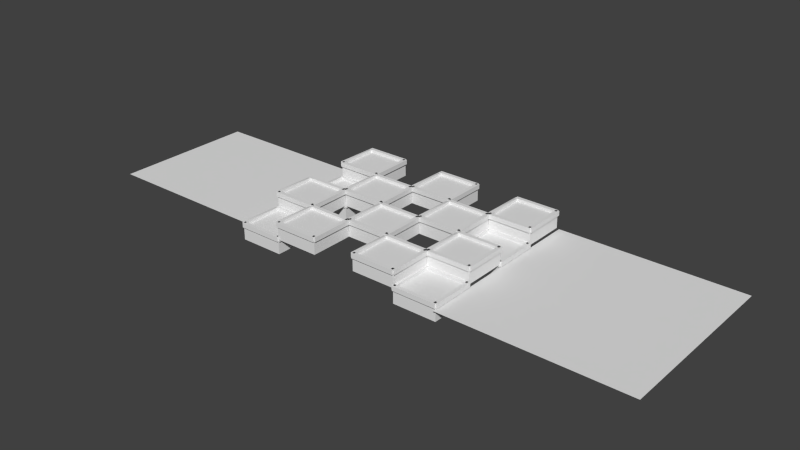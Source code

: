 # Source: modular_palet_flat.blend  (saved by Blender 2.75.0; exported with 4.5.12 LTS)
import bpy
from mathutils import Matrix  # noqa: F401  (used for matrix-valued properties, if any)

bpy.ops.wm.read_factory_settings(use_empty=True)
scene = bpy.context.scene
scene.name = 'Scene'

# ---- collections
col_collection_1 = bpy.data.collections.new('Collection 1'); scene.collection.children.link(col_collection_1)

# ---- world
world_world = bpy.data.worlds.new('World'); scene.world = world_world
world_world.color = (0.05088, 0.05088, 0.05088)
world_world.use_sun_shadow = False
world_world.sun_shadow_jitter_overblur = 0.0
world_world.cycles.sampling_method = 'MANUAL'
world_world.cycles.sample_map_resolution = 256

# ---- meshes
me_plane = bpy.data.meshes.new('Plane')
me_plane.from_pydata([(-1.0, -1.0, 0.0), (1.0, -1.0, 0.0), (-1.0, 1.0, 0.0), (1.0, 1.0, 0.0)], [], [(0, 1, 3, 2)])
me_plane.use_remesh_preserve_volume = False
me_plane.use_remesh_preserve_attributes = False
me_plane.use_mirror_vertex_groups = False
me_plane.update()
me_modular_palet_flat_collision = bpy.data.meshes.new('Modular Palet Flat Collision')
me_modular_palet_flat_collision.from_pydata([(0.349, 0.2381, 0.2453), (0.349, 0.2381, 0.2203), (0.349, -0.001856, 0.2203), (0.369, 0.2381, 0.2453), (0.369, 0.2381, 0.2203), (0.369, -0.001856, 0.2453), (0.369, -0.001856, 0.2203), (0.349, -0.001856, 0.2453), (0.12, -2.98e-08, 0.23), (0.12, 0.24, 0.15), (0.12, -2.98e-08, 0.15), (0.12, 0.238, 0.23), (0.36, 0.24, 0.15), (0.36, 0.238, 0.23), (0.36, -2.98e-08, 0.15), (0.36, -2.98e-08, 0.23), (0.1117, 0.2388, 0.2403), (0.1117, 0.2388, 0.2203), (0.1117, -0.001187, 0.2203), (0.1317, 0.2388, 0.2453), (0.1317, 0.2388, 0.2203), (0.1317, -0.001187, 0.2453), (0.1317, -0.001187, 0.2203), (0.1117, -0.001187, 0.2453), (0.1204, -0.008834, 0.2453), (0.1204, -0.008834, 0.2203), (0.3604, -0.008834, 0.2203), (0.1204, 0.01117, 0.2453), (0.1204, 0.01117, 0.2203), (0.3604, 0.01117, 0.2453), (0.3604, 0.01117, 0.2203), (0.3604, -0.008834, 0.2453), (0.1204, 0.2238, 0.2453), (0.1204, 0.2238, 0.2203), (0.3604, 0.2238, 0.2203), (0.1204, 0.2438, 0.2453), (0.1204, 0.2438, 0.2203), (0.3604, 0.2438, 0.2453), (0.3604, 0.2438, 0.2203), (0.3604, 0.2238, 0.2453), (0.349, -0.2419, 0.2453), (0.349, -0.2419, 0.2203), (0.349, -0.4819, 0.2203), (0.369, -0.2419, 0.2453), (0.369, -0.2419, 0.2203), (0.369, -0.4819, 0.2453), (0.369, -0.4819, 0.2203), (0.349, -0.4819, 0.2453), (0.12, -0.48, 0.23), (0.12, -0.24, 0.15), (0.12, -0.48, 0.15), (0.12, -0.242, 0.23), (0.36, -0.24, 0.15), (0.36, -0.242, 0.23), (0.36, -0.48, 0.15), (0.36, -0.48, 0.23), (0.1117, -0.2412, 0.2403), (0.1117, -0.2412, 0.2203), (0.1117, -0.4812, 0.2203), (0.1317, -0.2412, 0.2453), (0.1317, -0.2412, 0.2203), (0.1317, -0.4812, 0.2453), (0.1317, -0.4812, 0.2203), (0.1117, -0.4812, 0.2453), (0.1204, -0.4888, 0.2453), (0.1204, -0.4888, 0.2203), (0.3604, -0.4888, 0.2203), (0.1204, -0.4688, 0.2453), (0.1204, -0.4688, 0.2203), (0.3604, -0.4688, 0.2453), (0.3604, -0.4688, 0.2203), (0.3604, -0.4888, 0.2453), (0.1204, -0.2562, 0.2453), (0.1204, -0.2562, 0.2203), (0.3604, -0.2562, 0.2203), (0.1204, -0.2362, 0.2453), (0.1204, -0.2362, 0.2203), (0.3604, -0.2362, 0.2453), (0.3604, -0.2362, 0.2203), (0.3604, -0.2562, 0.2453), (-0.131, 0.2381, 0.2453), (-0.131, 0.2381, 0.2203), (-0.131, -0.001856, 0.2203), (-0.111, 0.2381, 0.2453), (-0.111, 0.2381, 0.2203), (-0.111, -0.001856, 0.2453), (-0.111, -0.001856, 0.2203), (-0.131, -0.001856, 0.2453), (-0.36, -2.98e-08, 0.23), (-0.36, 0.24, 0.15), (-0.36, -2.98e-08, 0.15), (-0.36, 0.238, 0.23), (-0.12, 0.24, 0.15), (-0.12, 0.238, 0.23), (-0.12, -2.98e-08, 0.15), (-0.12, -2.98e-08, 0.23), (-0.3683, 0.2388, 0.2403), (-0.3683, 0.2388, 0.2203), (-0.3683, -0.001187, 0.2203), (-0.3483, 0.2388, 0.2453), (-0.3483, 0.2388, 0.2203), (-0.3483, -0.001187, 0.2453), (-0.3483, -0.001187, 0.2203), (-0.3683, -0.001187, 0.2453), (-0.3596, -0.008834, 0.2453), (-0.3596, -0.008834, 0.2203), (-0.1196, -0.008834, 0.2203), (-0.3596, 0.01117, 0.2453), (-0.3596, 0.01117, 0.2203), (-0.1196, 0.01117, 0.2453), (-0.1196, 0.01117, 0.2203), (-0.1196, -0.008834, 0.2453), (-0.3596, 0.2238, 0.2453), (-0.3596, 0.2238, 0.2203), (-0.1196, 0.2238, 0.2203), (-0.3596, 0.2438, 0.2453), (-0.3596, 0.2438, 0.2203), (-0.1196, 0.2438, 0.2453), (-0.1196, 0.2438, 0.2203), (-0.1196, 0.2238, 0.2453), (-0.131, -0.2419, 0.2453), (-0.131, -0.2419, 0.2203), (-0.131, -0.4819, 0.2203), (-0.111, -0.2419, 0.2453), (-0.111, -0.2419, 0.2203), (-0.111, -0.4819, 0.2453), (-0.111, -0.4819, 0.2203), (-0.131, -0.4819, 0.2453), (-0.36, -0.48, 0.23), (-0.36, -0.24, 0.15), (-0.36, -0.48, 0.15), (-0.36, -0.242, 0.23), (-0.12, -0.24, 0.15), (-0.12, -0.242, 0.23), (-0.12, -0.48, 0.15), (-0.12, -0.48, 0.23), (-0.3683, -0.2412, 0.2403), (-0.3683, -0.2412, 0.2203), (-0.3683, -0.4812, 0.2203), (-0.3483, -0.2412, 0.2453), (-0.3483, -0.2412, 0.2203), (-0.3483, -0.4812, 0.2453), (-0.3483, -0.4812, 0.2203), (-0.3683, -0.4812, 0.2453), (-0.3596, -0.4888, 0.2453), (-0.3596, -0.4888, 0.2203), (-0.1196, -0.4888, 0.2203), (-0.3596, -0.4688, 0.2453), (-0.3596, -0.4688, 0.2203), (-0.1196, -0.4688, 0.2453), (-0.1196, -0.4688, 0.2203), (-0.1196, -0.4888, 0.2453), (-0.3596, -0.2562, 0.2453), (-0.3596, -0.2562, 0.2203), (-0.1196, -0.2562, 0.2203), (-0.3596, -0.2362, 0.2453), (-0.3596, -0.2362, 0.2203), (-0.1196, -0.2362, 0.2453), (-0.1196, -0.2362, 0.2203), (-0.1196, -0.2562, 0.2453), (0.109, 0.4781, 0.2453), (0.109, 0.4781, 0.2203), (0.109, 0.2381, 0.2203), (0.129, 0.4781, 0.2453), (0.129, 0.4781, 0.2203), (0.129, 0.2381, 0.2453), (0.129, 0.2381, 0.2203), (0.109, 0.2381, 0.2453), (-0.12, 0.24, 0.23), (-0.12, 0.48, 0.15), (-0.12, 0.24, 0.15), (-0.12, 0.478, 0.23), (0.12, 0.48, 0.15), (0.12, 0.478, 0.23), (0.12, 0.24, 0.15), (0.12, 0.24, 0.23), (-0.1283, 0.4788, 0.2403), (-0.1283, 0.4788, 0.2203), (-0.1283, 0.2388, 0.2203), (-0.1083, 0.4788, 0.2453), (-0.1083, 0.4788, 0.2203), (-0.1083, 0.2388, 0.2453), (-0.1083, 0.2388, 0.2203), (-0.1283, 0.2388, 0.2453), (-0.1196, 0.2312, 0.2453), (-0.1196, 0.2312, 0.2203), (0.1204, 0.2312, 0.2203), (-0.1196, 0.2512, 0.2453), (-0.1196, 0.2512, 0.2203), (0.1204, 0.2512, 0.2453), (0.1204, 0.2512, 0.2203), (0.1204, 0.2312, 0.2453), (-0.1196, 0.4638, 0.2453), (-0.1196, 0.4638, 0.2203), (0.1204, 0.4638, 0.2203), (-0.1196, 0.4838, 0.2453), (-0.1196, 0.4838, 0.2203), (0.1204, 0.4838, 0.2453), (0.1204, 0.4838, 0.2203), (0.1204, 0.4638, 0.2453), (0.109, -0.001856, 0.2453), (0.109, -0.001856, 0.2203), (0.109, -0.2419, 0.2203), (0.129, -0.001856, 0.2453), (0.129, -0.001856, 0.2203), (0.129, -0.2419, 0.2453), (0.129, -0.2419, 0.2203), (0.109, -0.2419, 0.2453), (-0.12, -0.24, 0.23), (-0.12, -5.96e-08, 0.15), (-0.12, -0.24, 0.15), (-0.12, -0.002, 0.23), (0.12, -5.96e-08, 0.15), (0.12, -0.002, 0.23), (0.12, -0.24, 0.15), (0.12, -0.24, 0.23), (-0.1283, -0.001187, 0.2403), (-0.1283, -0.001187, 0.2203), (-0.1283, -0.2412, 0.2203), (-0.1083, -0.001187, 0.2453), (-0.1083, -0.001187, 0.2203), (-0.1083, -0.2412, 0.2453), (-0.1083, -0.2412, 0.2203), (-0.1283, -0.2412, 0.2453), (-0.1196, -0.2488, 0.2453), (-0.1196, -0.2488, 0.2203), (0.1204, -0.2488, 0.2203), (-0.1196, -0.2288, 0.2453), (-0.1196, -0.2288, 0.2203), (0.1204, -0.2288, 0.2453), (0.1204, -0.2288, 0.2203), (0.1204, -0.2488, 0.2453), (-0.1196, -0.01616, 0.2453), (-0.1196, -0.01616, 0.2203), (0.1204, -0.01616, 0.2203), (-0.1196, 0.003838, 0.2453), (-0.1196, 0.003838, 0.2203), (0.1204, 0.003838, 0.2453), (0.1204, 0.003838, 0.2203), (0.1204, -0.01616, 0.2453), (-0.371, 0.4781, 0.2453), (-0.371, 0.4781, 0.2203), (-0.371, 0.2381, 0.2203), (-0.351, 0.4781, 0.2453), (-0.351, 0.4781, 0.2203), (-0.351, 0.2381, 0.2453), (-0.351, 0.2381, 0.2203), (-0.371, 0.2381, 0.2453), (-0.6, 0.24, 0.23), (-0.6, 0.48, 0.15), (-0.6, 0.24, 0.15), (-0.6, 0.478, 0.23), (-0.36, 0.48, 0.15), (-0.36, 0.478, 0.23), (-0.36, 0.24, 0.15), (-0.36, 0.24, 0.23), (-0.6083, 0.4788, 0.2403), (-0.6083, 0.4788, 0.2203), (-0.6083, 0.2388, 0.2203), (-0.5883, 0.4788, 0.2453), (-0.5883, 0.4788, 0.2203), (-0.5883, 0.2388, 0.2453), (-0.5883, 0.2388, 0.2203), (-0.6083, 0.2388, 0.2453), (-0.5996, 0.2312, 0.2453), (-0.5996, 0.2312, 0.2203), (-0.3596, 0.2312, 0.2203), (-0.5996, 0.2512, 0.2453), (-0.5996, 0.2512, 0.2203), (-0.3596, 0.2512, 0.2453), (-0.3596, 0.2512, 0.2203), (-0.3596, 0.2312, 0.2453), (-0.5996, 0.4638, 0.2453), (-0.5996, 0.4638, 0.2203), (-0.3596, 0.4638, 0.2203), (-0.5996, 0.4838, 0.2453), (-0.5996, 0.4838, 0.2203), (-0.3596, 0.4838, 0.2453), (-0.3596, 0.4838, 0.2203), (-0.3596, 0.4638, 0.2453), (-0.371, -0.001856, 0.2453), (-0.371, -0.001856, 0.2203), (-0.371, -0.2419, 0.2203), (-0.351, -0.001856, 0.2453), (-0.351, -0.001856, 0.2203), (-0.351, -0.2419, 0.2453), (-0.351, -0.2419, 0.2203), (-0.371, -0.2419, 0.2453), (-0.6, -0.24, 0.23), (-0.6, -5.96e-08, 0.15), (-0.6, -0.24, 0.15), (-0.6, -0.002, 0.23), (-0.36, -5.96e-08, 0.15), (-0.36, -0.002, 0.23), (-0.36, -0.24, 0.15), (-0.36, -0.24, 0.23), (-0.6083, -0.001187, 0.2403), (-0.6083, -0.001187, 0.2203), (-0.6083, -0.2412, 0.2203), (-0.5883, -0.001187, 0.2453), (-0.5883, -0.001187, 0.2203), (-0.5883, -0.2412, 0.2453), (-0.5883, -0.2412, 0.2203), (-0.6083, -0.2412, 0.2453), (-0.5996, -0.2488, 0.2453), (-0.5996, -0.2488, 0.2203), (-0.3596, -0.2488, 0.2203), (-0.5996, -0.2288, 0.2453), (-0.5996, -0.2288, 0.2203), (-0.3596, -0.2288, 0.2453), (-0.3596, -0.2288, 0.2203), (-0.3596, -0.2488, 0.2453), (-0.5996, -0.01616, 0.2453), (-0.5996, -0.01616, 0.2203), (-0.3596, -0.01616, 0.2203), (-0.5996, 0.003838, 0.2453), (-0.5996, 0.003838, 0.2203), (-0.3596, 0.003838, 0.2453), (-0.3596, 0.003838, 0.2203), (-0.3596, -0.01616, 0.2453), (0.589, 0.4781, 0.2453), (0.589, 0.4781, 0.2203), (0.589, 0.2381, 0.2203), (0.609, 0.4781, 0.2453), (0.609, 0.4781, 0.2203), (0.609, 0.2381, 0.2453), (0.609, 0.2381, 0.2203), (0.589, 0.2381, 0.2453), (0.36, 0.24, 0.23), (0.36, 0.48, 0.15), (0.36, 0.24, 0.15), (0.36, 0.478, 0.23), (0.6, 0.48, 0.15), (0.6, 0.478, 0.23), (0.6, 0.24, 0.15), (0.6, 0.24, 0.23), (0.3517, 0.4788, 0.2403), (0.3517, 0.4788, 0.2203), (0.3517, 0.2388, 0.2203), (0.3717, 0.4788, 0.2453), (0.3717, 0.4788, 0.2203), (0.3717, 0.2388, 0.2453), (0.3717, 0.2388, 0.2203), (0.3517, 0.2388, 0.2453), (0.3604, 0.2312, 0.2453), (0.3604, 0.2312, 0.2203), (0.6004, 0.2312, 0.2203), (0.3604, 0.2512, 0.2453), (0.3604, 0.2512, 0.2203), (0.6004, 0.2512, 0.2453), (0.6004, 0.2512, 0.2203), (0.6004, 0.2312, 0.2453), (0.3604, 0.4638, 0.2453), (0.3604, 0.4638, 0.2203), (0.6004, 0.4638, 0.2203), (0.3604, 0.4838, 0.2453), (0.3604, 0.4838, 0.2203), (0.6004, 0.4838, 0.2453), (0.6004, 0.4838, 0.2203), (0.6004, 0.4638, 0.2453), (0.589, -0.001856, 0.2453), (0.589, -0.001856, 0.2203), (0.589, -0.2419, 0.2203), (0.609, -0.001856, 0.2453), (0.609, -0.001856, 0.2203), (0.609, -0.2419, 0.2453), (0.609, -0.2419, 0.2203), (0.589, -0.2419, 0.2453), (0.36, -0.24, 0.23), (0.36, -5.96e-08, 0.15), (0.36, -0.24, 0.15), (0.36, -0.002, 0.23), (0.6, -5.96e-08, 0.15), (0.6, -0.002, 0.23), (0.6, -0.24, 0.15), (0.6, -0.24, 0.23), (0.3517, -0.001187, 0.2403), (0.3517, -0.001187, 0.2203), (0.3517, -0.2412, 0.2203), (0.3717, -0.001187, 0.2453), (0.3717, -0.001187, 0.2203), (0.3717, -0.2412, 0.2453), (0.3717, -0.2412, 0.2203), (0.3517, -0.2412, 0.2453), (0.3604, -0.2488, 0.2453), (0.3604, -0.2488, 0.2203), (0.6004, -0.2488, 0.2203), (0.3604, -0.2288, 0.2453), (0.3604, -0.2288, 0.2203), (0.6004, -0.2288, 0.2453), (0.6004, -0.2288, 0.2203), (0.6004, -0.2488, 0.2453), (0.3604, -0.01616, 0.2453), (0.3604, -0.01616, 0.2203), (0.6004, -0.01616, 0.2203), (0.3604, 0.003838, 0.2453), (0.3604, 0.003838, 0.2203), (0.6004, 0.003838, 0.2453), (0.6004, 0.003838, 0.2203), (0.6004, -0.01616, 0.2453), (-0.371, 0.2381, 0.1653), (-0.371, 0.2381, 0.1403), (-0.371, -0.001857, 0.1403), (-0.351, 0.2381, 0.1653), (-0.351, 0.2381, 0.1403), (-0.351, -0.001857, 0.1653), (-0.351, -0.001857, 0.1403), (-0.371, -0.001857, 0.1653), (-0.6, -5.96e-08, 0.15), (-0.6, 0.24, 0.07), (-0.6, -5.96e-08, 0.07), (-0.6, 0.238, 0.15), (-0.36, 0.24, 0.07), (-0.36, 0.238, 0.15), (-0.36, -5.96e-08, 0.07), (-0.36, -5.96e-08, 0.15), (-0.6083, 0.2388, 0.1603), (-0.6083, 0.2388, 0.1403), (-0.6083, -0.001187, 0.1403), (-0.5883, 0.2388, 0.1653), (-0.5883, 0.2388, 0.1403), (-0.5883, -0.001187, 0.1653), (-0.5883, -0.001187, 0.1403), (-0.6083, -0.001187, 0.1653), (-0.5996, -0.008834, 0.1653), (-0.5996, -0.008834, 0.1403), (-0.3596, -0.008834, 0.1403), (-0.5996, 0.01117, 0.1653), (-0.5996, 0.01117, 0.1403), (-0.3596, 0.01117, 0.1653), (-0.3596, 0.01117, 0.1403), (-0.3596, -0.008834, 0.1653), (-0.5996, 0.2238, 0.1653), (-0.5996, 0.2238, 0.1403), (-0.3596, 0.2238, 0.1403), (-0.5996, 0.2438, 0.1653), (-0.5996, 0.2438, 0.1403), (-0.3596, 0.2438, 0.1653), (-0.3596, 0.2438, 0.1403), (-0.3596, 0.2238, 0.1653), (-0.371, -0.2419, 0.1653), (-0.371, -0.2419, 0.1403), (-0.371, -0.4819, 0.1403), (-0.351, -0.2419, 0.1653), (-0.351, -0.2419, 0.1403), (-0.351, -0.4819, 0.1653), (-0.351, -0.4819, 0.1403), (-0.371, -0.4819, 0.1653), (-0.6, -0.48, 0.15), (-0.6, -0.24, 0.07), (-0.6, -0.48, 0.07), (-0.6, -0.242, 0.15), (-0.36, -0.24, 0.07), (-0.36, -0.242, 0.15), (-0.36, -0.48, 0.07), (-0.36, -0.48, 0.15), (-0.6083, -0.2412, 0.1603), (-0.6083, -0.2412, 0.1403), (-0.6083, -0.4812, 0.1403), (-0.5883, -0.2412, 0.1653), (-0.5883, -0.2412, 0.1403), (-0.5883, -0.4812, 0.1653), (-0.5883, -0.4812, 0.1403), (-0.6083, -0.4812, 0.1653), (-0.5996, -0.4888, 0.1653), (-0.5996, -0.4888, 0.1403), (-0.3596, -0.4888, 0.1403), (-0.5996, -0.4688, 0.1653), (-0.5996, -0.4688, 0.1403), (-0.3596, -0.4688, 0.1653), (-0.3596, -0.4688, 0.1403), (-0.3596, -0.4888, 0.1653), (-0.5996, -0.2562, 0.1653), (-0.5996, -0.2562, 0.1403), (-0.3596, -0.2562, 0.1403), (-0.5996, -0.2362, 0.1653), (-0.5996, -0.2362, 0.1403), (-0.3596, -0.2362, 0.1653), (-0.3596, -0.2362, 0.1403), (-0.3596, -0.2562, 0.1653), (0.589, 0.2381, 0.1653), (0.589, 0.2381, 0.1403), (0.589, -0.001857, 0.1403), (0.609, 0.2381, 0.1653), (0.609, 0.2381, 0.1403), (0.609, -0.001857, 0.1653), (0.609, -0.001857, 0.1403), (0.589, -0.001857, 0.1653), (0.36, -5.96e-08, 0.15), (0.36, 0.24, 0.07), (0.36, -5.96e-08, 0.07), (0.36, 0.238, 0.15), (0.6, 0.24, 0.07), (0.6, 0.238, 0.15), (0.6, -5.96e-08, 0.07), (0.6, -5.96e-08, 0.15), (0.3517, 0.2388, 0.1603), (0.3517, 0.2388, 0.1403), (0.3517, -0.001187, 0.1403), (0.3717, 0.2388, 0.1653), (0.3717, 0.2388, 0.1403), (0.3717, -0.001187, 0.1653), (0.3717, -0.001187, 0.1403), (0.3517, -0.001187, 0.1653), (0.3604, -0.008834, 0.1653), (0.3604, -0.008834, 0.1403), (0.6004, -0.008834, 0.1403), (0.3604, 0.01117, 0.1653), (0.3604, 0.01117, 0.1403), (0.6004, 0.01117, 0.1653), (0.6004, 0.01117, 0.1403), (0.6004, -0.008834, 0.1653), (0.3604, 0.2238, 0.1653), (0.3604, 0.2238, 0.1403), (0.6004, 0.2238, 0.1403), (0.3604, 0.2438, 0.1653), (0.3604, 0.2438, 0.1403), (0.6004, 0.2438, 0.1653), (0.6004, 0.2438, 0.1403), (0.6004, 0.2238, 0.1653), (0.589, -0.2419, 0.1653), (0.589, -0.2419, 0.1403), (0.589, -0.4819, 0.1403), (0.609, -0.2419, 0.1653), (0.609, -0.2419, 0.1403), (0.609, -0.4819, 0.1653), (0.609, -0.4819, 0.1403), (0.589, -0.4819, 0.1653), (0.36, -0.48, 0.15), (0.36, -0.24, 0.07), (0.36, -0.48, 0.07), (0.36, -0.242, 0.15), (0.6, -0.24, 0.07), (0.6, -0.242, 0.15), (0.6, -0.48, 0.07), (0.6, -0.48, 0.15), (0.3517, -0.2412, 0.1603), (0.3517, -0.2412, 0.1403), (0.3517, -0.4812, 0.1403), (0.3717, -0.2412, 0.1653), (0.3717, -0.2412, 0.1403), (0.3717, -0.4812, 0.1653), (0.3717, -0.4812, 0.1403), (0.3517, -0.4812, 0.1653), (0.3604, -0.4888, 0.1653), (0.3604, -0.4888, 0.1403), (0.6004, -0.4888, 0.1403), (0.3604, -0.4688, 0.1653), (0.3604, -0.4688, 0.1403), (0.6004, -0.4688, 0.1653), (0.6004, -0.4688, 0.1403), (0.6004, -0.4888, 0.1653), (0.3604, -0.2562, 0.1653), (0.3604, -0.2562, 0.1403), (0.6004, -0.2562, 0.1403), (0.3604, -0.2362, 0.1653), (0.3604, -0.2362, 0.1403), (0.6004, -0.2362, 0.1653), (0.6004, -0.2362, 0.1403), (0.6004, -0.2562, 0.1653)], [], [(0, 1, 2), (3, 4, 1), (5, 6, 4), (7, 2, 6), (1, 4, 6), (3, 0, 7), (7, 0, 2), (0, 3, 1), (3, 5, 4), (5, 7, 6), (2, 1, 6), (5, 3, 7), (8, 9, 10), (11, 12, 9), (13, 14, 12), (15, 10, 14), (12, 10, 9), (11, 15, 13), (8, 11, 9), (11, 13, 12), (13, 15, 14), (15, 8, 10), (12, 14, 10), (11, 8, 15), (16, 17, 18), (19, 20, 17), (21, 22, 20), (23, 18, 22), (17, 20, 22), (19, 16, 23), (23, 16, 18), (16, 19, 17), (19, 21, 20), (21, 23, 22), (18, 17, 22), (21, 19, 23), (24, 25, 26), (27, 28, 25), (29, 30, 28), (31, 26, 30), (25, 28, 30), (27, 24, 31), (31, 24, 26), (24, 27, 25), (27, 29, 28), (29, 31, 30), (26, 25, 30), (29, 27, 31), (32, 33, 34), (35, 36, 33), (37, 38, 36), (39, 34, 38), (33, 36, 38), (35, 32, 39), (39, 32, 34), (32, 35, 33), (35, 37, 36), (37, 39, 38), (34, 33, 38), (37, 35, 39), (40, 41, 42), (43, 44, 41), (45, 46, 44), (47, 42, 46), (41, 44, 46), (43, 40, 47), (47, 40, 42), (40, 43, 41), (43, 45, 44), (45, 47, 46), (42, 41, 46), (45, 43, 47), (48, 49, 50), (51, 52, 49), (53, 54, 52), (55, 50, 54), (52, 50, 49), (51, 55, 53), (48, 51, 49), (51, 53, 52), (53, 55, 54), (55, 48, 50), (52, 54, 50), (51, 48, 55), (56, 57, 58), (59, 60, 57), (61, 62, 60), (63, 58, 62), (57, 60, 62), (59, 56, 63), (63, 56, 58), (56, 59, 57), (59, 61, 60), (61, 63, 62), (58, 57, 62), (61, 59, 63), (64, 65, 66), (67, 68, 65), (69, 70, 68), (71, 66, 70), (65, 68, 70), (67, 64, 71), (71, 64, 66), (64, 67, 65), (67, 69, 68), (69, 71, 70), (66, 65, 70), (69, 67, 71), (72, 73, 74), (75, 76, 73), (77, 78, 76), (79, 74, 78), (73, 76, 78), (75, 72, 79), (79, 72, 74), (72, 75, 73), (75, 77, 76), (77, 79, 78), (74, 73, 78), (77, 75, 79), (80, 81, 82), (83, 84, 81), (85, 86, 84), (87, 82, 86), (81, 84, 86), (83, 80, 87), (87, 80, 82), (80, 83, 81), (83, 85, 84), (85, 87, 86), (82, 81, 86), (85, 83, 87), (88, 89, 90), (91, 92, 89), (93, 94, 92), (95, 90, 94), (92, 90, 89), (91, 95, 93), (88, 91, 89), (91, 93, 92), (93, 95, 94), (95, 88, 90), (92, 94, 90), (91, 88, 95), (96, 97, 98), (99, 100, 97), (101, 102, 100), (103, 98, 102), (97, 100, 102), (99, 96, 103), (103, 96, 98), (96, 99, 97), (99, 101, 100), (101, 103, 102), (98, 97, 102), (101, 99, 103), (104, 105, 106), (107, 108, 105), (109, 110, 108), (111, 106, 110), (105, 108, 110), (107, 104, 111), (111, 104, 106), (104, 107, 105), (107, 109, 108), (109, 111, 110), (106, 105, 110), (109, 107, 111), (112, 113, 114), (115, 116, 113), (117, 118, 116), (119, 114, 118), (113, 116, 118), (115, 112, 119), (119, 112, 114), (112, 115, 113), (115, 117, 116), (117, 119, 118), (114, 113, 118), (117, 115, 119), (120, 121, 122), (123, 124, 121), (125, 126, 124), (127, 122, 126), (121, 124, 126), (123, 120, 127), (127, 120, 122), (120, 123, 121), (123, 125, 124), (125, 127, 126), (122, 121, 126), (125, 123, 127), (128, 129, 130), (131, 132, 129), (133, 134, 132), (135, 130, 134), (132, 130, 129), (131, 135, 133), (128, 131, 129), (131, 133, 132), (133, 135, 134), (135, 128, 130), (132, 134, 130), (131, 128, 135), (136, 137, 138), (139, 140, 137), (141, 142, 140), (143, 138, 142), (137, 140, 142), (139, 136, 143), (143, 136, 138), (136, 139, 137), (139, 141, 140), (141, 143, 142), (138, 137, 142), (141, 139, 143), (144, 145, 146), (147, 148, 145), (149, 150, 148), (151, 146, 150), (145, 148, 150), (147, 144, 151), (151, 144, 146), (144, 147, 145), (147, 149, 148), (149, 151, 150), (146, 145, 150), (149, 147, 151), (152, 153, 154), (155, 156, 153), (157, 158, 156), (159, 154, 158), (153, 156, 158), (155, 152, 159), (159, 152, 154), (152, 155, 153), (155, 157, 156), (157, 159, 158), (154, 153, 158), (157, 155, 159), (160, 161, 162), (163, 164, 161), (165, 166, 164), (167, 162, 166), (161, 164, 166), (163, 160, 167), (167, 160, 162), (160, 163, 161), (163, 165, 164), (165, 167, 166), (162, 161, 166), (165, 163, 167), (168, 169, 170), (171, 172, 169), (173, 174, 172), (175, 170, 174), (172, 170, 169), (171, 175, 173), (168, 171, 169), (171, 173, 172), (173, 175, 174), (175, 168, 170), (172, 174, 170), (171, 168, 175), (176, 177, 178), (179, 180, 177), (181, 182, 180), (183, 178, 182), (177, 180, 182), (179, 176, 183), (183, 176, 178), (176, 179, 177), (179, 181, 180), (181, 183, 182), (178, 177, 182), (181, 179, 183), (184, 185, 186), (187, 188, 185), (189, 190, 188), (191, 186, 190), (185, 188, 190), (187, 184, 191), (191, 184, 186), (184, 187, 185), (187, 189, 188), (189, 191, 190), (186, 185, 190), (189, 187, 191), (192, 193, 194), (195, 196, 193), (197, 198, 196), (199, 194, 198), (193, 196, 198), (195, 192, 199), (199, 192, 194), (192, 195, 193), (195, 197, 196), (197, 199, 198), (194, 193, 198), (197, 195, 199), (200, 201, 202), (203, 204, 201), (205, 206, 204), (207, 202, 206), (201, 204, 206), (203, 200, 207), (207, 200, 202), (200, 203, 201), (203, 205, 204), (205, 207, 206), (202, 201, 206), (205, 203, 207), (208, 209, 210), (211, 212, 209), (213, 214, 212), (215, 210, 214), (212, 210, 209), (211, 215, 213), (208, 211, 209), (211, 213, 212), (213, 215, 214), (215, 208, 210), (212, 214, 210), (211, 208, 215), (216, 217, 218), (219, 220, 217), (221, 222, 220), (223, 218, 222), (217, 220, 222), (219, 216, 223), (223, 216, 218), (216, 219, 217), (219, 221, 220), (221, 223, 222), (218, 217, 222), (221, 219, 223), (224, 225, 226), (227, 228, 225), (229, 230, 228), (231, 226, 230), (225, 228, 230), (227, 224, 231), (231, 224, 226), (224, 227, 225), (227, 229, 228), (229, 231, 230), (226, 225, 230), (229, 227, 231), (232, 233, 234), (235, 236, 233), (237, 238, 236), (239, 234, 238), (233, 236, 238), (235, 232, 239), (239, 232, 234), (232, 235, 233), (235, 237, 236), (237, 239, 238), (234, 233, 238), (237, 235, 239), (240, 241, 242), (243, 244, 241), (245, 246, 244), (247, 242, 246), (241, 244, 246), (243, 240, 247), (247, 240, 242), (240, 243, 241), (243, 245, 244), (245, 247, 246), (242, 241, 246), (245, 243, 247), (248, 249, 250), (251, 252, 249), (253, 254, 252), (255, 250, 254), (252, 250, 249), (251, 255, 253), (248, 251, 249), (251, 253, 252), (253, 255, 254), (255, 248, 250), (252, 254, 250), (251, 248, 255), (256, 257, 258), (259, 260, 257), (261, 262, 260), (263, 258, 262), (257, 260, 262), (259, 256, 263), (263, 256, 258), (256, 259, 257), (259, 261, 260), (261, 263, 262), (258, 257, 262), (261, 259, 263), (264, 265, 266), (267, 268, 265), (269, 270, 268), (271, 266, 270), (265, 268, 270), (267, 264, 271), (271, 264, 266), (264, 267, 265), (267, 269, 268), (269, 271, 270), (266, 265, 270), (269, 267, 271), (272, 273, 274), (275, 276, 273), (277, 278, 276), (279, 274, 278), (273, 276, 278), (275, 272, 279), (279, 272, 274), (272, 275, 273), (275, 277, 276), (277, 279, 278), (274, 273, 278), (277, 275, 279), (280, 281, 282), (283, 284, 281), (285, 286, 284), (287, 282, 286), (281, 284, 286), (283, 280, 287), (287, 280, 282), (280, 283, 281), (283, 285, 284), (285, 287, 286), (282, 281, 286), (285, 283, 287), (288, 289, 290), (291, 292, 289), (293, 294, 292), (295, 290, 294), (292, 290, 289), (291, 295, 293), (288, 291, 289), (291, 293, 292), (293, 295, 294), (295, 288, 290), (292, 294, 290), (291, 288, 295), (296, 297, 298), (299, 300, 297), (301, 302, 300), (303, 298, 302), (297, 300, 302), (299, 296, 303), (303, 296, 298), (296, 299, 297), (299, 301, 300), (301, 303, 302), (298, 297, 302), (301, 299, 303), (304, 305, 306), (307, 308, 305), (309, 310, 308), (311, 306, 310), (305, 308, 310), (307, 304, 311), (311, 304, 306), (304, 307, 305), (307, 309, 308), (309, 311, 310), (306, 305, 310), (309, 307, 311), (312, 313, 314), (315, 316, 313), (317, 318, 316), (319, 314, 318), (313, 316, 318), (315, 312, 319), (319, 312, 314), (312, 315, 313), (315, 317, 316), (317, 319, 318), (314, 313, 318), (317, 315, 319), (320, 321, 322), (323, 324, 321), (325, 326, 324), (327, 322, 326), (321, 324, 326), (323, 320, 327), (327, 320, 322), (320, 323, 321), (323, 325, 324), (325, 327, 326), (322, 321, 326), (325, 323, 327), (328, 329, 330), (331, 332, 329), (333, 334, 332), (335, 330, 334), (332, 330, 329), (331, 335, 333), (328, 331, 329), (331, 333, 332), (333, 335, 334), (335, 328, 330), (332, 334, 330), (331, 328, 335), (336, 337, 338), (339, 340, 337), (341, 342, 340), (343, 338, 342), (337, 340, 342), (339, 336, 343), (343, 336, 338), (336, 339, 337), (339, 341, 340), (341, 343, 342), (338, 337, 342), (341, 339, 343), (344, 345, 346), (347, 348, 345), (349, 350, 348), (351, 346, 350), (345, 348, 350), (347, 344, 351), (351, 344, 346), (344, 347, 345), (347, 349, 348), (349, 351, 350), (346, 345, 350), (349, 347, 351), (352, 353, 354), (355, 356, 353), (357, 358, 356), (359, 354, 358), (353, 356, 358), (355, 352, 359), (359, 352, 354), (352, 355, 353), (355, 357, 356), (357, 359, 358), (354, 353, 358), (357, 355, 359), (360, 361, 362), (363, 364, 361), (365, 366, 364), (367, 362, 366), (361, 364, 366), (363, 360, 367), (367, 360, 362), (360, 363, 361), (363, 365, 364), (365, 367, 366), (362, 361, 366), (365, 363, 367), (368, 369, 370), (371, 372, 369), (373, 374, 372), (375, 370, 374), (372, 370, 369), (371, 375, 373), (368, 371, 369), (371, 373, 372), (373, 375, 374), (375, 368, 370), (372, 374, 370), (371, 368, 375), (376, 377, 378), (379, 380, 377), (381, 382, 380), (383, 378, 382), (377, 380, 382), (379, 376, 383), (383, 376, 378), (376, 379, 377), (379, 381, 380), (381, 383, 382), (378, 377, 382), (381, 379, 383), (384, 385, 386), (387, 388, 385), (389, 390, 388), (391, 386, 390), (385, 388, 390), (387, 384, 391), (391, 384, 386), (384, 387, 385), (387, 389, 388), (389, 391, 390), (386, 385, 390), (389, 387, 391), (392, 393, 394), (395, 396, 393), (397, 398, 396), (399, 394, 398), (393, 396, 398), (395, 392, 399), (399, 392, 394), (392, 395, 393), (395, 397, 396), (397, 399, 398), (394, 393, 398), (397, 395, 399), (400, 401, 402), (403, 404, 401), (405, 406, 404), (407, 402, 406), (401, 404, 406), (403, 400, 407), (407, 400, 402), (400, 403, 401), (403, 405, 404), (405, 407, 406), (402, 401, 406), (405, 403, 407), (408, 409, 410), (411, 412, 409), (413, 414, 412), (415, 410, 414), (412, 410, 409), (411, 415, 413), (408, 411, 409), (411, 413, 412), (413, 415, 414), (415, 408, 410), (412, 414, 410), (411, 408, 415), (416, 417, 418), (419, 420, 417), (421, 422, 420), (423, 418, 422), (417, 420, 422), (419, 416, 423), (423, 416, 418), (416, 419, 417), (419, 421, 420), (421, 423, 422), (418, 417, 422), (421, 419, 423), (424, 425, 426), (427, 428, 425), (429, 430, 428), (431, 426, 430), (425, 428, 430), (427, 424, 431), (431, 424, 426), (424, 427, 425), (427, 429, 428), (429, 431, 430), (426, 425, 430), (429, 427, 431), (432, 433, 434), (435, 436, 433), (437, 438, 436), (439, 434, 438), (433, 436, 438), (435, 432, 439), (439, 432, 434), (432, 435, 433), (435, 437, 436), (437, 439, 438), (434, 433, 438), (437, 435, 439), (440, 441, 442), (443, 444, 441), (445, 446, 444), (447, 442, 446), (441, 444, 446), (443, 440, 447), (447, 440, 442), (440, 443, 441), (443, 445, 444), (445, 447, 446), (442, 441, 446), (445, 443, 447), (448, 449, 450), (451, 452, 449), (453, 454, 452), (455, 450, 454), (452, 450, 449), (451, 455, 453), (448, 451, 449), (451, 453, 452), (453, 455, 454), (455, 448, 450), (452, 454, 450), (451, 448, 455), (456, 457, 458), (459, 460, 457), (461, 462, 460), (463, 458, 462), (457, 460, 462), (459, 456, 463), (463, 456, 458), (456, 459, 457), (459, 461, 460), (461, 463, 462), (458, 457, 462), (461, 459, 463), (464, 465, 466), (467, 468, 465), (469, 470, 468), (471, 466, 470), (465, 468, 470), (467, 464, 471), (471, 464, 466), (464, 467, 465), (467, 469, 468), (469, 471, 470), (466, 465, 470), (469, 467, 471), (472, 473, 474), (475, 476, 473), (477, 478, 476), (479, 474, 478), (473, 476, 478), (475, 472, 479), (479, 472, 474), (472, 475, 473), (475, 477, 476), (477, 479, 478), (474, 473, 478), (477, 475, 479), (480, 481, 482), (483, 484, 481), (485, 486, 484), (487, 482, 486), (481, 484, 486), (483, 480, 487), (487, 480, 482), (480, 483, 481), (483, 485, 484), (485, 487, 486), (482, 481, 486), (485, 483, 487), (488, 489, 490), (491, 492, 489), (493, 494, 492), (495, 490, 494), (492, 490, 489), (491, 495, 493), (488, 491, 489), (491, 493, 492), (493, 495, 494), (495, 488, 490), (492, 494, 490), (491, 488, 495), (496, 497, 498), (499, 500, 497), (501, 502, 500), (503, 498, 502), (497, 500, 502), (499, 496, 503), (503, 496, 498), (496, 499, 497), (499, 501, 500), (501, 503, 502), (498, 497, 502), (501, 499, 503), (504, 505, 506), (507, 508, 505), (509, 510, 508), (511, 506, 510), (505, 508, 510), (507, 504, 511), (511, 504, 506), (504, 507, 505), (507, 509, 508), (509, 511, 510), (506, 505, 510), (509, 507, 511), (512, 513, 514), (515, 516, 513), (517, 518, 516), (519, 514, 518), (513, 516, 518), (515, 512, 519), (519, 512, 514), (512, 515, 513), (515, 517, 516), (517, 519, 518), (514, 513, 518), (517, 515, 519), (520, 521, 522), (523, 524, 521), (525, 526, 524), (527, 522, 526), (521, 524, 526), (523, 520, 527), (527, 520, 522), (520, 523, 521), (523, 525, 524), (525, 527, 526), (522, 521, 526), (525, 523, 527), (528, 529, 530), (531, 532, 529), (533, 534, 532), (535, 530, 534), (532, 530, 529), (531, 535, 533), (528, 531, 529), (531, 533, 532), (533, 535, 534), (535, 528, 530), (532, 534, 530), (531, 528, 535), (536, 537, 538), (539, 540, 537), (541, 542, 540), (543, 538, 542), (537, 540, 542), (539, 536, 543), (543, 536, 538), (536, 539, 537), (539, 541, 540), (541, 543, 542), (538, 537, 542), (541, 539, 543), (544, 545, 546), (547, 548, 545), (549, 550, 548), (551, 546, 550), (545, 548, 550), (547, 544, 551), (551, 544, 546), (544, 547, 545), (547, 549, 548), (549, 551, 550), (546, 545, 550), (549, 547, 551), (552, 553, 554), (555, 556, 553), (557, 558, 556), (559, 554, 558), (553, 556, 558), (555, 552, 559), (559, 552, 554), (552, 555, 553), (555, 557, 556), (557, 559, 558), (554, 553, 558), (557, 555, 559)])
me_modular_palet_flat_collision.use_remesh_preserve_volume = False
me_modular_palet_flat_collision.use_remesh_preserve_attributes = False
me_modular_palet_flat_collision.use_mirror_vertex_groups = False
me_modular_palet_flat_collision.update()
me_plane_001 = bpy.data.meshes.new('Plane.001')
me_plane_001.from_pydata([(-1.0, -1.0, 0.0), (1.0, -1.0, 0.0), (-1.0, 1.0, 0.0), (1.0, 1.0, 0.0)], [], [(0, 1, 3, 2)])
me_plane_001.use_remesh_preserve_volume = False
me_plane_001.use_remesh_preserve_attributes = False
me_plane_001.use_mirror_vertex_groups = False
me_plane_001.update()

# ---- objects
ob_plane = bpy.data.objects.new('Plane', me_plane)
ob_modular_palet_flat_collision = bpy.data.objects.new('Modular Palet Flat Collision', me_modular_palet_flat_collision)
ob_plane_001 = bpy.data.objects.new('Plane.001', me_plane_001)

# ---- transforms, parenting, visibility, modifiers, constraints
ob_plane.location = (-1.101, 0.0, 0.12)
ob_plane.scale = (0.5, 0.4, 1.0)
ob_plane.lineart.crease_threshold = 0.0
ob_modular_palet_flat_collision.location = (0.0, 0.0, 0.015)
ob_modular_palet_flat_collision.lineart.crease_threshold = 0.0
ob_plane_001.location = (1.101, 0.0, 0.15)
ob_plane_001.scale = (0.5, 0.5, 1.0)
ob_plane_001.lineart.crease_threshold = 0.0

# ---- collection membership
col_collection_1.objects.link(ob_plane)
col_collection_1.objects.link(ob_modular_palet_flat_collision)
col_collection_1.objects.link(ob_plane_001)

# ---- scene / render settings (as saved in the file)
scene.frame_start = 1; scene.frame_end = 250; scene.frame_set(1)
scene.render.engine = 'BLENDER_EEVEE_NEXT'
scene.render.resolution_percentage = 50
scene.render.dither_intensity = 0.0
scene.cycles.use_denoising = False
scene.cycles.samples = 10
scene.cycles.sampling_pattern = 'TABULATED_SOBOL'
scene.cycles.light_sampling_threshold = 0.0
scene.cycles.use_adaptive_sampling = False
scene.cycles.use_light_tree = False
scene.cycles.blur_glossy = 0.0
scene.cycles.pixel_filter_type = 'GAUSSIAN'
scene.cycles.sample_clamp_indirect = 0.0
scene.view_settings.view_transform = 'Standard'
bpy.context.view_layer.update()

# ---- added for rendering (the .blend has no active camera and no usable light): camera, sun
cam_auto = bpy.data.cameras.new('AutoCamera')
cam_auto.lens = 50.0
cam_auto.sensor_width = 36.0
cam_auto.clip_end = 1000.0
ob_auto_camera = bpy.data.objects.new('AutoCamera', cam_auto)
scene.collection.objects.link(ob_auto_camera)
ob_auto_camera.location = (3.10841, -3.72999, 2.65929)
ob_auto_camera.rotation_euler = (1.09748, -7.21219e-08, 0.694738)
scene.camera = ob_auto_camera
light_auto_sun = bpy.data.lights.new('AutoSun', 'SUN')
light_auto_sun.energy = 3.0
light_auto_sun.angle = 0.0523599
ob_auto_sun = bpy.data.objects.new('AutoSun', light_auto_sun)
scene.collection.objects.link(ob_auto_sun)
ob_auto_sun.rotation_euler = (0.872665, 0.174533, 0.523599)
bpy.context.view_layer.update()
